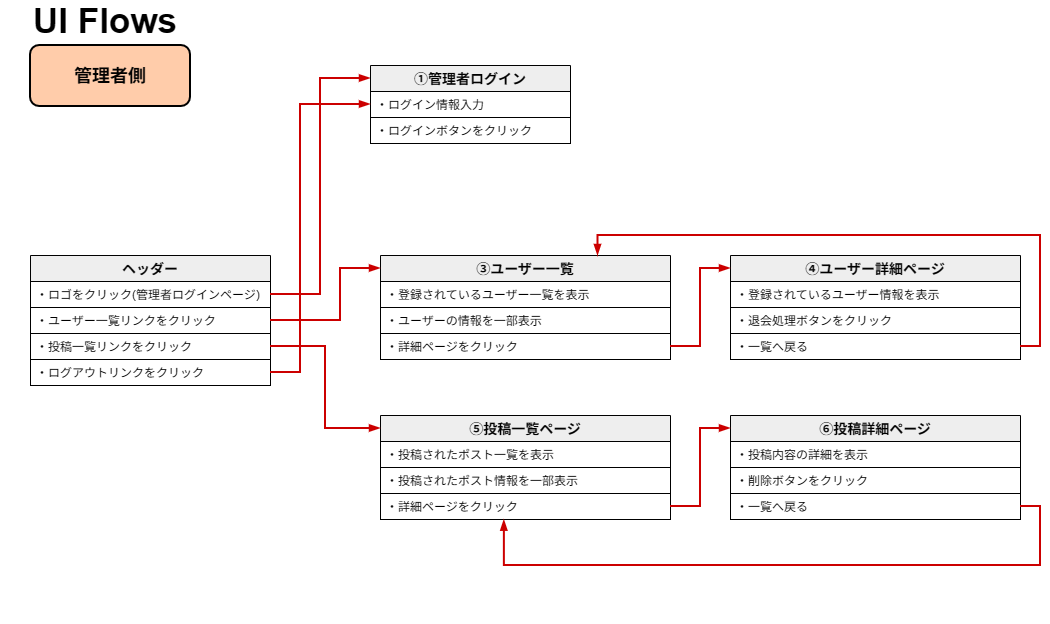

The diagram above was exported from draw.io. Its source (the exported page's mxGraphModel, read from the mxfile embedded in the PNG):
<mxGraphModel dx="3469" dy="1700" grid="1" gridSize="10" guides="1" tooltips="1" connect="1" arrows="1" fold="1" page="1" pageScale="1" pageWidth="1169" pageHeight="827" math="0" shadow="0">
  <root>
    <mxCell id="81cLZlpwJrT1cq2vP7un-0" />
    <mxCell id="81cLZlpwJrT1cq2vP7un-1" parent="81cLZlpwJrT1cq2vP7un-0" />
    <mxCell id="81cLZlpwJrT1cq2vP7un-2" parent="81cLZlpwJrT1cq2vP7un-1" style="rounded=1;whiteSpace=wrap;html=1;strokeColor=#000000;strokeWidth=2;fontSize=14;fillColor=#ffCCaa;" value="&lt;span style=&quot;font-size: 18px;&quot;&gt;&lt;b&gt;管理者側&lt;/b&gt;&lt;/span&gt;" vertex="1">
      <mxGeometry height="61" width="160" x="-1150" y="30" as="geometry" />
    </mxCell>
    <mxCell id="81cLZlpwJrT1cq2vP7un-3" connectable="0" parent="81cLZlpwJrT1cq2vP7un-1" style="group" value="" vertex="1">
      <mxGeometry height="200" width="240" x="-1150" y="240" as="geometry" />
    </mxCell>
    <mxCell id="81cLZlpwJrT1cq2vP7un-4" parent="81cLZlpwJrT1cq2vP7un-3" style="swimlane;fontStyle=1;childLayout=stackLayout;horizontal=1;startSize=26;horizontalStack=0;resizeParent=1;resizeParentMax=0;resizeLast=0;collapsible=1;marginBottom=0;strokeColor=#000000;strokeWidth=1;fillColor=#eee;fontSize=14;movable=1;resizable=1;rotatable=1;deletable=1;editable=1;locked=0;connectable=1;" value="ヘッダー" vertex="1">
      <mxGeometry height="52" width="240" as="geometry" />
    </mxCell>
    <mxCell id="81cLZlpwJrT1cq2vP7un-5" parent="81cLZlpwJrT1cq2vP7un-4" style="text;align=left;verticalAlign=middle;spacingLeft=4;spacingRight=4;overflow=hidden;rotatable=0;points=[[0,0.5],[1,0.5]];portConstraint=eastwest;fillColor=#ffffff;strokeColor=#000000;" value="・ロゴをクリック(管理者ログインページ)" vertex="1">
      <mxGeometry height="26" width="240" y="26" as="geometry" />
    </mxCell>
    <mxCell id="81cLZlpwJrT1cq2vP7un-6" parent="81cLZlpwJrT1cq2vP7un-3" style="text;align=left;verticalAlign=middle;spacingLeft=4;spacingRight=4;overflow=hidden;rotatable=1;points=[[0,0.5],[1,0.5]];portConstraint=eastwest;fillColor=#ffffff;strokeColor=#000000;movable=1;resizable=1;deletable=1;editable=1;locked=0;connectable=1;" value="・ログアウトリンクをクリック" vertex="1">
      <mxGeometry height="26" width="240" y="104" as="geometry" />
    </mxCell>
    <mxCell id="81cLZlpwJrT1cq2vP7un-11" parent="81cLZlpwJrT1cq2vP7un-3" style="text;align=left;verticalAlign=middle;spacingLeft=4;spacingRight=4;overflow=hidden;rotatable=1;points=[[0,0.5],[1,0.5]];portConstraint=eastwest;fillColor=#ffffff;strokeColor=#000000;movable=1;resizable=1;deletable=1;editable=1;locked=0;connectable=1;" value="・投稿一覧リンクをクリック" vertex="1">
      <mxGeometry height="26" width="240" y="78" as="geometry" />
    </mxCell>
    <mxCell id="81cLZlpwJrT1cq2vP7un-12" parent="81cLZlpwJrT1cq2vP7un-3" style="text;align=left;verticalAlign=middle;spacingLeft=4;spacingRight=4;overflow=hidden;rotatable=1;points=[[0,0.5],[1,0.5]];portConstraint=eastwest;fillColor=#ffffff;strokeColor=#000000;movable=1;resizable=1;deletable=1;editable=1;locked=0;connectable=1;" value="・ユーザー一覧リンクをクリック" vertex="1">
      <mxGeometry height="26" width="240" y="52" as="geometry" />
    </mxCell>
    <mxCell id="81cLZlpwJrT1cq2vP7un-14" connectable="0" parent="81cLZlpwJrT1cq2vP7un-1" style="group" value="" vertex="1">
      <mxGeometry height="506" width="290" x="-800" y="102" as="geometry" />
    </mxCell>
    <mxCell id="81cLZlpwJrT1cq2vP7un-53" connectable="0" parent="81cLZlpwJrT1cq2vP7un-14" style="group" value="" vertex="1">
      <mxGeometry height="368" width="290" y="138" as="geometry" />
    </mxCell>
    <mxCell id="81cLZlpwJrT1cq2vP7un-54" parent="81cLZlpwJrT1cq2vP7un-53" style="swimlane;fontStyle=1;childLayout=stackLayout;horizontal=1;startSize=26;horizontalStack=0;resizeParent=1;resizeParentMax=0;resizeLast=0;collapsible=1;marginBottom=0;strokeColor=#000000;strokeWidth=1;fillColor=#eee;fontSize=14;movable=1;resizable=1;rotatable=1;deletable=1;editable=1;locked=0;connectable=1;" value="③ユーザー一覧" vertex="1">
      <mxGeometry height="52" width="289.99999999999994" as="geometry" />
    </mxCell>
    <mxCell id="81cLZlpwJrT1cq2vP7un-55" parent="81cLZlpwJrT1cq2vP7un-54" style="text;align=left;verticalAlign=middle;spacingLeft=4;spacingRight=4;overflow=hidden;rotatable=0;points=[[0,0.5],[1,0.5]];portConstraint=eastwest;fillColor=#ffffff;strokeColor=#000000;" value="・登録されているユーザー一覧を表示" vertex="1">
      <mxGeometry height="26" width="289.99999999999994" y="26" as="geometry" />
    </mxCell>
    <mxCell id="81cLZlpwJrT1cq2vP7un-59" parent="81cLZlpwJrT1cq2vP7un-53" style="text;align=left;verticalAlign=middle;spacingLeft=4;spacingRight=4;overflow=hidden;rotatable=1;points=[[0,0.5],[1,0.5]];portConstraint=eastwest;fillColor=#ffffff;strokeColor=#000000;movable=1;resizable=1;deletable=1;editable=1;locked=0;connectable=1;" value="・詳細ページをクリック" vertex="1">
      <mxGeometry height="26" width="289.99999999999994" y="78" as="geometry" />
    </mxCell>
    <mxCell id="81cLZlpwJrT1cq2vP7un-60" parent="81cLZlpwJrT1cq2vP7un-53" style="text;align=left;verticalAlign=middle;spacingLeft=4;spacingRight=4;overflow=hidden;rotatable=1;points=[[0,0.5],[1,0.5]];portConstraint=eastwest;fillColor=#ffffff;strokeColor=#000000;movable=1;resizable=1;deletable=1;editable=1;locked=0;connectable=1;" value="・ユーザーの情報を一部表示" vertex="1">
      <mxGeometry height="26" width="289.99999999999994" y="52" as="geometry" />
    </mxCell>
    <mxCell id="m86Bp0YieEVSCNZcATIP-4" connectable="0" parent="81cLZlpwJrT1cq2vP7un-53" style="group" value="" vertex="1">
      <mxGeometry height="208" width="290" y="160" as="geometry" />
    </mxCell>
    <mxCell id="m86Bp0YieEVSCNZcATIP-5" parent="m86Bp0YieEVSCNZcATIP-4" style="swimlane;fontStyle=1;childLayout=stackLayout;horizontal=1;startSize=26;horizontalStack=0;resizeParent=1;resizeParentMax=0;resizeLast=0;collapsible=1;marginBottom=0;strokeColor=#000000;strokeWidth=1;fillColor=#eee;fontSize=14;movable=1;resizable=1;rotatable=1;deletable=1;editable=1;locked=0;connectable=1;" value="⑤投稿一覧ページ" vertex="1">
      <mxGeometry height="52" width="289.99999999999994" as="geometry" />
    </mxCell>
    <mxCell id="m86Bp0YieEVSCNZcATIP-6" parent="m86Bp0YieEVSCNZcATIP-5" style="text;align=left;verticalAlign=middle;spacingLeft=4;spacingRight=4;overflow=hidden;rotatable=0;points=[[0,0.5],[1,0.5]];portConstraint=eastwest;fillColor=#ffffff;strokeColor=#000000;" value="・投稿されたポスト一覧を表示" vertex="1">
      <mxGeometry height="26" width="289.99999999999994" y="26" as="geometry" />
    </mxCell>
    <mxCell id="m86Bp0YieEVSCNZcATIP-7" parent="m86Bp0YieEVSCNZcATIP-4" style="text;align=left;verticalAlign=middle;spacingLeft=4;spacingRight=4;overflow=hidden;rotatable=1;points=[[0,0.5],[1,0.5]];portConstraint=eastwest;fillColor=#ffffff;strokeColor=#000000;movable=1;resizable=1;deletable=1;editable=1;locked=0;connectable=1;" value="・詳細ページをクリック" vertex="1">
      <mxGeometry height="26" width="289.99999999999994" y="78" as="geometry" />
    </mxCell>
    <mxCell id="m86Bp0YieEVSCNZcATIP-8" parent="m86Bp0YieEVSCNZcATIP-4" style="text;align=left;verticalAlign=middle;spacingLeft=4;spacingRight=4;overflow=hidden;rotatable=1;points=[[0,0.5],[1,0.5]];portConstraint=eastwest;fillColor=#ffffff;strokeColor=#000000;movable=1;resizable=1;deletable=1;editable=1;locked=0;connectable=1;" value="・投稿されたポスト情報を一部表示" vertex="1">
      <mxGeometry height="26" width="289.99999999999994" y="52" as="geometry" />
    </mxCell>
    <mxCell id="81cLZlpwJrT1cq2vP7un-30" edge="1" parent="81cLZlpwJrT1cq2vP7un-1" source="81cLZlpwJrT1cq2vP7un-4" style="edgeStyle=orthogonalEdgeStyle;shape=connector;rounded=0;orthogonalLoop=1;jettySize=auto;html=1;exitX=1;exitY=0.75;exitDx=0;exitDy=0;entryX=0;entryY=0.25;entryDx=0;entryDy=0;strokeColor=#CC0000;strokeWidth=2;align=center;verticalAlign=middle;fontFamily=Helvetica;fontSize=11;fontColor=#FF0F0F;labelBackgroundColor=default;endArrow=blockThin;endFill=1;" target="81cLZlpwJrT1cq2vP7un-15">
      <mxGeometry relative="1" as="geometry" />
    </mxCell>
    <mxCell id="81cLZlpwJrT1cq2vP7un-15" parent="81cLZlpwJrT1cq2vP7un-1" style="swimlane;fontStyle=1;childLayout=stackLayout;horizontal=1;startSize=26;horizontalStack=0;resizeParent=1;resizeParentMax=0;resizeLast=0;collapsible=1;marginBottom=0;strokeColor=#000000;strokeWidth=1;fillColor=#eee;fontSize=14;movable=1;resizable=1;rotatable=1;deletable=1;editable=1;locked=0;connectable=1;" value="①管理者ログイン" vertex="1">
      <mxGeometry height="52" width="200" x="-810" y="50" as="geometry" />
    </mxCell>
    <mxCell id="81cLZlpwJrT1cq2vP7un-16" parent="81cLZlpwJrT1cq2vP7un-15" style="text;align=left;verticalAlign=middle;spacingLeft=4;spacingRight=4;overflow=hidden;rotatable=0;points=[[0,0.5],[1,0.5]];portConstraint=eastwest;fillColor=#ffffff;strokeColor=#000000;" value="・ログイン情報入力" vertex="1">
      <mxGeometry height="26" width="200" y="26" as="geometry" />
    </mxCell>
    <mxCell id="81cLZlpwJrT1cq2vP7un-17" parent="81cLZlpwJrT1cq2vP7un-1" style="text;align=left;verticalAlign=middle;spacingLeft=4;spacingRight=4;overflow=hidden;rotatable=1;points=[[0,0.5],[1,0.5]];portConstraint=eastwest;fillColor=#ffffff;strokeColor=#000000;movable=1;resizable=1;deletable=1;editable=1;locked=0;connectable=1;" value="・ログインボタンをクリック" vertex="1">
      <mxGeometry height="26" width="200" x="-810" y="102" as="geometry" />
    </mxCell>
    <mxCell id="m86Bp0YieEVSCNZcATIP-10" connectable="0" parent="81cLZlpwJrT1cq2vP7un-1" style="group" value="" vertex="1">
      <mxGeometry height="368" width="290" x="-450" y="240" as="geometry" />
    </mxCell>
    <mxCell id="m86Bp0YieEVSCNZcATIP-11" parent="m86Bp0YieEVSCNZcATIP-10" style="swimlane;fontStyle=1;childLayout=stackLayout;horizontal=1;startSize=26;horizontalStack=0;resizeParent=1;resizeParentMax=0;resizeLast=0;collapsible=1;marginBottom=0;strokeColor=#000000;strokeWidth=1;fillColor=#eee;fontSize=14;movable=1;resizable=1;rotatable=1;deletable=1;editable=1;locked=0;connectable=1;" value="④ユーザー詳細ページ" vertex="1">
      <mxGeometry height="52" width="289.99999999999994" as="geometry" />
    </mxCell>
    <mxCell id="m86Bp0YieEVSCNZcATIP-12" parent="m86Bp0YieEVSCNZcATIP-11" style="text;align=left;verticalAlign=middle;spacingLeft=4;spacingRight=4;overflow=hidden;rotatable=0;points=[[0,0.5],[1,0.5]];portConstraint=eastwest;fillColor=#ffffff;strokeColor=#000000;" value="・登録されているユーザー情報を表示" vertex="1">
      <mxGeometry height="26" width="289.99999999999994" y="26" as="geometry" />
    </mxCell>
    <mxCell id="m86Bp0YieEVSCNZcATIP-13" parent="m86Bp0YieEVSCNZcATIP-10" style="text;align=left;verticalAlign=middle;spacingLeft=4;spacingRight=4;overflow=hidden;rotatable=1;points=[[0,0.5],[1,0.5]];portConstraint=eastwest;fillColor=#ffffff;strokeColor=#000000;movable=1;resizable=1;deletable=1;editable=1;locked=0;connectable=1;" value="・一覧へ戻る" vertex="1">
      <mxGeometry height="26" width="289.99999999999994" y="78" as="geometry" />
    </mxCell>
    <mxCell id="m86Bp0YieEVSCNZcATIP-14" parent="m86Bp0YieEVSCNZcATIP-10" style="text;align=left;verticalAlign=middle;spacingLeft=4;spacingRight=4;overflow=hidden;rotatable=1;points=[[0,0.5],[1,0.5]];portConstraint=eastwest;fillColor=#ffffff;strokeColor=#000000;movable=1;resizable=1;deletable=1;editable=1;locked=0;connectable=1;" value="・退会処理ボタンをクリック" vertex="1">
      <mxGeometry height="26" width="289.99999999999994" y="52" as="geometry" />
    </mxCell>
    <mxCell id="m86Bp0YieEVSCNZcATIP-16" connectable="0" parent="m86Bp0YieEVSCNZcATIP-10" style="group" value="" vertex="1">
      <mxGeometry height="208" width="290" y="160" as="geometry" />
    </mxCell>
    <mxCell id="m86Bp0YieEVSCNZcATIP-17" parent="m86Bp0YieEVSCNZcATIP-16" style="swimlane;fontStyle=1;childLayout=stackLayout;horizontal=1;startSize=26;horizontalStack=0;resizeParent=1;resizeParentMax=0;resizeLast=0;collapsible=1;marginBottom=0;strokeColor=#000000;strokeWidth=1;fillColor=#eee;fontSize=14;movable=1;resizable=1;rotatable=1;deletable=1;editable=1;locked=0;connectable=1;" value="⑥投稿詳細ページ" vertex="1">
      <mxGeometry height="52" width="289.99999999999994" as="geometry" />
    </mxCell>
    <mxCell id="m86Bp0YieEVSCNZcATIP-18" parent="m86Bp0YieEVSCNZcATIP-17" style="text;align=left;verticalAlign=middle;spacingLeft=4;spacingRight=4;overflow=hidden;rotatable=0;points=[[0,0.5],[1,0.5]];portConstraint=eastwest;fillColor=#ffffff;strokeColor=#000000;" value="・投稿内容の詳細を表示" vertex="1">
      <mxGeometry height="26" width="289.99999999999994" y="26" as="geometry" />
    </mxCell>
    <mxCell id="m86Bp0YieEVSCNZcATIP-19" parent="m86Bp0YieEVSCNZcATIP-16" style="text;align=left;verticalAlign=middle;spacingLeft=4;spacingRight=4;overflow=hidden;rotatable=1;points=[[0,0.5],[1,0.5]];portConstraint=eastwest;fillColor=#ffffff;strokeColor=#000000;movable=1;resizable=1;deletable=1;editable=1;locked=0;connectable=1;" value="・一覧へ戻る" vertex="1">
      <mxGeometry height="26" width="289.99999999999994" y="78" as="geometry" />
    </mxCell>
    <mxCell id="m86Bp0YieEVSCNZcATIP-20" parent="m86Bp0YieEVSCNZcATIP-16" style="text;align=left;verticalAlign=middle;spacingLeft=4;spacingRight=4;overflow=hidden;rotatable=1;points=[[0,0.5],[1,0.5]];portConstraint=eastwest;fillColor=#ffffff;strokeColor=#000000;movable=1;resizable=1;deletable=1;editable=1;locked=0;connectable=1;" value="・削除ボタンをクリック" vertex="1">
      <mxGeometry height="26" width="289.99999999999994" y="52" as="geometry" />
    </mxCell>
    <mxCell id="m86Bp0YieEVSCNZcATIP-21" edge="1" parent="81cLZlpwJrT1cq2vP7un-1" source="81cLZlpwJrT1cq2vP7un-12" style="edgeStyle=orthogonalEdgeStyle;shape=connector;rounded=0;orthogonalLoop=1;jettySize=auto;html=1;exitX=1;exitY=0.5;exitDx=0;exitDy=0;entryX=0;entryY=0.25;entryDx=0;entryDy=0;strokeColor=#CC0000;strokeWidth=2;align=center;verticalAlign=middle;fontFamily=Helvetica;fontSize=11;fontColor=#FF0F0F;labelBackgroundColor=default;endArrow=blockThin;endFill=1;" target="81cLZlpwJrT1cq2vP7un-54">
      <mxGeometry relative="1" as="geometry">
        <Array as="points">
          <mxPoint x="-840" y="305" />
          <mxPoint x="-840" y="253" />
        </Array>
      </mxGeometry>
    </mxCell>
    <mxCell id="m86Bp0YieEVSCNZcATIP-23" edge="1" parent="81cLZlpwJrT1cq2vP7un-1" source="81cLZlpwJrT1cq2vP7un-59" style="edgeStyle=orthogonalEdgeStyle;shape=connector;rounded=0;orthogonalLoop=1;jettySize=auto;html=1;exitX=1;exitY=0.5;exitDx=0;exitDy=0;entryX=0;entryY=0.25;entryDx=0;entryDy=0;strokeColor=#CC0000;strokeWidth=2;align=center;verticalAlign=middle;fontFamily=Helvetica;fontSize=11;fontColor=#FF0F0F;labelBackgroundColor=default;endArrow=blockThin;endFill=1;" target="m86Bp0YieEVSCNZcATIP-11">
      <mxGeometry relative="1" as="geometry" />
    </mxCell>
    <mxCell id="m86Bp0YieEVSCNZcATIP-24" edge="1" parent="81cLZlpwJrT1cq2vP7un-1" source="m86Bp0YieEVSCNZcATIP-13" style="edgeStyle=orthogonalEdgeStyle;shape=connector;rounded=0;orthogonalLoop=1;jettySize=auto;html=1;exitX=1;exitY=0.5;exitDx=0;exitDy=0;entryX=0.75;entryY=0;entryDx=0;entryDy=0;strokeColor=#CC0000;strokeWidth=2;align=center;verticalAlign=middle;fontFamily=Helvetica;fontSize=11;fontColor=#FF0F0F;labelBackgroundColor=default;endArrow=blockThin;endFill=1;" target="81cLZlpwJrT1cq2vP7un-54">
      <mxGeometry relative="1" as="geometry" />
    </mxCell>
    <mxCell id="m86Bp0YieEVSCNZcATIP-25" edge="1" parent="81cLZlpwJrT1cq2vP7un-1" source="81cLZlpwJrT1cq2vP7un-11" style="edgeStyle=orthogonalEdgeStyle;shape=connector;rounded=0;orthogonalLoop=1;jettySize=auto;html=1;exitX=1;exitY=0.5;exitDx=0;exitDy=0;entryX=0;entryY=0.25;entryDx=0;entryDy=0;strokeColor=#CC0000;strokeWidth=2;align=center;verticalAlign=middle;fontFamily=Helvetica;fontSize=11;fontColor=#FF0F0F;labelBackgroundColor=default;endArrow=blockThin;endFill=1;" target="m86Bp0YieEVSCNZcATIP-5">
      <mxGeometry relative="1" as="geometry" />
    </mxCell>
    <mxCell id="m86Bp0YieEVSCNZcATIP-26" edge="1" parent="81cLZlpwJrT1cq2vP7un-1" source="m86Bp0YieEVSCNZcATIP-7" style="edgeStyle=orthogonalEdgeStyle;shape=connector;rounded=0;orthogonalLoop=1;jettySize=auto;html=1;exitX=1;exitY=0.5;exitDx=0;exitDy=0;entryX=0;entryY=0.25;entryDx=0;entryDy=0;strokeColor=#CC0000;strokeWidth=2;align=center;verticalAlign=middle;fontFamily=Helvetica;fontSize=11;fontColor=#FF0F0F;labelBackgroundColor=default;endArrow=blockThin;endFill=1;" target="m86Bp0YieEVSCNZcATIP-17">
      <mxGeometry relative="1" as="geometry" />
    </mxCell>
    <mxCell id="m86Bp0YieEVSCNZcATIP-27" edge="1" parent="81cLZlpwJrT1cq2vP7un-1" source="m86Bp0YieEVSCNZcATIP-19" style="edgeStyle=orthogonalEdgeStyle;shape=connector;rounded=0;orthogonalLoop=1;jettySize=auto;html=1;exitX=1;exitY=0.5;exitDx=0;exitDy=0;entryX=0.427;entryY=1.027;entryDx=0;entryDy=0;strokeColor=#CC0000;strokeWidth=2;align=center;verticalAlign=middle;fontFamily=Helvetica;fontSize=11;fontColor=#FF0F0F;labelBackgroundColor=default;endArrow=blockThin;endFill=1;entryPerimeter=0;" target="m86Bp0YieEVSCNZcATIP-7">
      <mxGeometry relative="1" as="geometry">
        <Array as="points">
          <mxPoint x="-140" y="491" />
          <mxPoint x="-140" y="550" />
          <mxPoint x="-676" y="550" />
        </Array>
        <mxPoint x="-510" y="517" as="targetPoint" />
      </mxGeometry>
    </mxCell>
    <mxCell id="mJ8no8_qIK67BEZOqVQw-0" parent="81cLZlpwJrT1cq2vP7un-1" style="text;html=1;whiteSpace=wrap;strokeColor=none;fillColor=none;align=center;verticalAlign=middle;rounded=0;" value="&lt;font style=&quot;font-size: 35px;&quot;&gt;&lt;b style=&quot;&quot;&gt;UI Flows&lt;/b&gt;&lt;/font&gt;" vertex="1">
      <mxGeometry height="30" width="210" x="-1180" y="-10" as="geometry" />
    </mxCell>
    <mxCell id="kKhmOB6yajJK3fb726Bn-1" edge="1" parent="81cLZlpwJrT1cq2vP7un-1" source="81cLZlpwJrT1cq2vP7un-6" style="edgeStyle=orthogonalEdgeStyle;shape=connector;rounded=0;orthogonalLoop=1;jettySize=auto;html=1;exitX=1;exitY=0.5;exitDx=0;exitDy=0;entryX=0;entryY=0.5;entryDx=0;entryDy=0;strokeColor=#CC0000;strokeWidth=2;align=center;verticalAlign=middle;fontFamily=Helvetica;fontSize=11;fontColor=#FF0F0F;labelBackgroundColor=default;endArrow=blockThin;endFill=1;" target="81cLZlpwJrT1cq2vP7un-16">
      <mxGeometry relative="1" as="geometry">
        <Array as="points">
          <mxPoint x="-880" y="357" />
          <mxPoint x="-880" y="89" />
        </Array>
      </mxGeometry>
    </mxCell>
  </root>
</mxGraphModel>